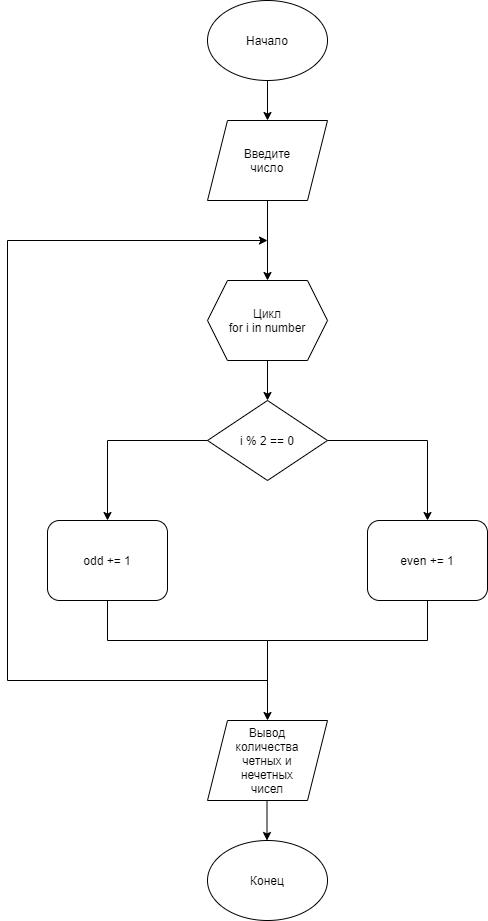

The diagram above was exported from draw.io. Its source (the exported page's mxGraphModel, read from the mxfile embedded in the PNG):
<mxGraphModel dx="1381" dy="795" grid="1" gridSize="10" guides="1" tooltips="1" connect="1" arrows="1" fold="1" page="1" pageScale="1" pageWidth="827" pageHeight="1169" math="0" shadow="0">
  <root>
    <mxCell id="0" />
    <mxCell id="1" parent="0" />
    <mxCell id="WJnaZwxBKxTG8zZ1ubLT-1" value="Начало" style="ellipse;whiteSpace=wrap;html=1;" vertex="1" parent="1">
      <mxGeometry x="360" width="120" height="80" as="geometry" />
    </mxCell>
    <mxCell id="WJnaZwxBKxTG8zZ1ubLT-8" value="" style="endArrow=classic;html=1;rounded=0;exitX=0.5;exitY=1;exitDx=0;exitDy=0;" edge="1" parent="1" source="WJnaZwxBKxTG8zZ1ubLT-1">
      <mxGeometry width="50" height="50" relative="1" as="geometry">
        <mxPoint x="390" y="410" as="sourcePoint" />
        <mxPoint x="420" y="120" as="targetPoint" />
      </mxGeometry>
    </mxCell>
    <mxCell id="WJnaZwxBKxTG8zZ1ubLT-32" value="Введите&lt;br&gt;число" style="shape=parallelogram;perimeter=parallelogramPerimeter;whiteSpace=wrap;html=1;fixedSize=1;" vertex="1" parent="1">
      <mxGeometry x="360" y="120" width="120" height="80" as="geometry" />
    </mxCell>
    <mxCell id="WJnaZwxBKxTG8zZ1ubLT-33" value="Цикл&lt;br&gt;for i in number" style="shape=hexagon;perimeter=hexagonPerimeter2;whiteSpace=wrap;html=1;fixedSize=1;" vertex="1" parent="1">
      <mxGeometry x="360" y="280" width="120" height="80" as="geometry" />
    </mxCell>
    <mxCell id="WJnaZwxBKxTG8zZ1ubLT-34" value="i % 2 == 0" style="rhombus;whiteSpace=wrap;html=1;" vertex="1" parent="1">
      <mxGeometry x="360" y="400" width="120" height="80" as="geometry" />
    </mxCell>
    <mxCell id="WJnaZwxBKxTG8zZ1ubLT-35" value="odd += 1" style="rounded=1;whiteSpace=wrap;html=1;" vertex="1" parent="1">
      <mxGeometry x="200" y="520" width="120" height="80" as="geometry" />
    </mxCell>
    <mxCell id="WJnaZwxBKxTG8zZ1ubLT-36" value="even += 1" style="rounded=1;whiteSpace=wrap;html=1;" vertex="1" parent="1">
      <mxGeometry x="520" y="520" width="120" height="80" as="geometry" />
    </mxCell>
    <mxCell id="WJnaZwxBKxTG8zZ1ubLT-37" value="" style="endArrow=classic;html=1;rounded=0;entryX=0.5;entryY=0;entryDx=0;entryDy=0;exitX=1;exitY=0.5;exitDx=0;exitDy=0;" edge="1" parent="1" source="WJnaZwxBKxTG8zZ1ubLT-34" target="WJnaZwxBKxTG8zZ1ubLT-36">
      <mxGeometry width="50" height="50" relative="1" as="geometry">
        <mxPoint x="390" y="430" as="sourcePoint" />
        <mxPoint x="440" y="380" as="targetPoint" />
        <Array as="points">
          <mxPoint x="580" y="440" />
        </Array>
      </mxGeometry>
    </mxCell>
    <mxCell id="WJnaZwxBKxTG8zZ1ubLT-38" value="" style="endArrow=classic;html=1;rounded=0;entryX=0.5;entryY=0;entryDx=0;entryDy=0;exitX=0;exitY=0.5;exitDx=0;exitDy=0;" edge="1" parent="1" source="WJnaZwxBKxTG8zZ1ubLT-34">
      <mxGeometry width="50" height="50" relative="1" as="geometry">
        <mxPoint x="160" y="440" as="sourcePoint" />
        <mxPoint x="260" y="520" as="targetPoint" />
        <Array as="points">
          <mxPoint x="260" y="440" />
        </Array>
      </mxGeometry>
    </mxCell>
    <mxCell id="WJnaZwxBKxTG8zZ1ubLT-39" value="" style="endArrow=classic;html=1;rounded=0;exitX=0.5;exitY=1;exitDx=0;exitDy=0;" edge="1" parent="1" source="WJnaZwxBKxTG8zZ1ubLT-36">
      <mxGeometry width="50" height="50" relative="1" as="geometry">
        <mxPoint x="390" y="530" as="sourcePoint" />
        <mxPoint x="420" y="720" as="targetPoint" />
        <Array as="points">
          <mxPoint x="580" y="640" />
          <mxPoint x="420" y="640" />
        </Array>
      </mxGeometry>
    </mxCell>
    <mxCell id="WJnaZwxBKxTG8zZ1ubLT-40" value="" style="endArrow=none;html=1;rounded=0;entryX=0.5;entryY=1;entryDx=0;entryDy=0;" edge="1" parent="1" target="WJnaZwxBKxTG8zZ1ubLT-35">
      <mxGeometry width="50" height="50" relative="1" as="geometry">
        <mxPoint x="420" y="640" as="sourcePoint" />
        <mxPoint x="440" y="480" as="targetPoint" />
        <Array as="points">
          <mxPoint x="260" y="640" />
        </Array>
      </mxGeometry>
    </mxCell>
    <mxCell id="WJnaZwxBKxTG8zZ1ubLT-41" value="" style="endArrow=classic;html=1;rounded=0;" edge="1" parent="1">
      <mxGeometry width="50" height="50" relative="1" as="geometry">
        <mxPoint x="420" y="680" as="sourcePoint" />
        <mxPoint x="420" y="240" as="targetPoint" />
        <Array as="points">
          <mxPoint x="160" y="680" />
          <mxPoint x="160" y="240" />
        </Array>
      </mxGeometry>
    </mxCell>
    <mxCell id="WJnaZwxBKxTG8zZ1ubLT-42" value="" style="endArrow=classic;html=1;rounded=0;exitX=0.5;exitY=1;exitDx=0;exitDy=0;entryX=0.5;entryY=0;entryDx=0;entryDy=0;" edge="1" parent="1" source="WJnaZwxBKxTG8zZ1ubLT-32" target="WJnaZwxBKxTG8zZ1ubLT-33">
      <mxGeometry width="50" height="50" relative="1" as="geometry">
        <mxPoint x="390" y="490" as="sourcePoint" />
        <mxPoint x="440" y="440" as="targetPoint" />
      </mxGeometry>
    </mxCell>
    <mxCell id="WJnaZwxBKxTG8zZ1ubLT-43" value="" style="endArrow=classic;html=1;rounded=0;exitX=0.5;exitY=1;exitDx=0;exitDy=0;entryX=0.5;entryY=0;entryDx=0;entryDy=0;" edge="1" parent="1" source="WJnaZwxBKxTG8zZ1ubLT-33" target="WJnaZwxBKxTG8zZ1ubLT-34">
      <mxGeometry width="50" height="50" relative="1" as="geometry">
        <mxPoint x="390" y="490" as="sourcePoint" />
        <mxPoint x="440" y="440" as="targetPoint" />
      </mxGeometry>
    </mxCell>
    <mxCell id="WJnaZwxBKxTG8zZ1ubLT-44" value="Вывод&lt;br&gt;количества&lt;br&gt;четных и&lt;br&gt;нечетных&lt;br&gt;чисел" style="shape=parallelogram;perimeter=parallelogramPerimeter;whiteSpace=wrap;html=1;fixedSize=1;" vertex="1" parent="1">
      <mxGeometry x="360" y="720" width="120" height="80" as="geometry" />
    </mxCell>
    <mxCell id="WJnaZwxBKxTG8zZ1ubLT-45" value="Конец" style="ellipse;whiteSpace=wrap;html=1;" vertex="1" parent="1">
      <mxGeometry x="360" y="840" width="120" height="80" as="geometry" />
    </mxCell>
    <mxCell id="WJnaZwxBKxTG8zZ1ubLT-46" value="" style="endArrow=classic;html=1;rounded=0;exitX=0.5;exitY=1;exitDx=0;exitDy=0;entryX=0.5;entryY=0;entryDx=0;entryDy=0;" edge="1" parent="1">
      <mxGeometry width="50" height="50" relative="1" as="geometry">
        <mxPoint x="419.5" y="800" as="sourcePoint" />
        <mxPoint x="419.5" y="840" as="targetPoint" />
      </mxGeometry>
    </mxCell>
  </root>
</mxGraphModel>